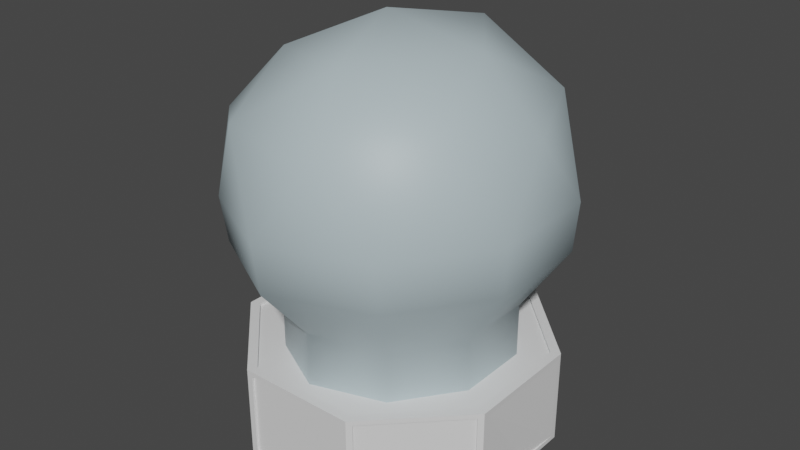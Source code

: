 # Source: RadomeSmall.blend  (saved by Blender 2.90.8; exported with 4.5.12 LTS)
import bpy
from mathutils import Matrix  # noqa: F401  (used for matrix-valued properties, if any)

bpy.ops.wm.read_factory_settings(use_empty=True)
scene = bpy.context.scene
scene.name = 'Scene'

# ---- collections
col_collection = bpy.data.collections.new('Collection'); scene.collection.children.link(col_collection)

# ---- materials (node trees are filled in below, after node groups)
mat_hull = bpy.data.materials.new('Hull')
mat_hull.alpha_threshold = 0.0
mat_hull.use_transparent_shadow = False
mat_hull.line_color = (0.0, 0.0, 0.0, 1.0)
mat_radome = bpy.data.materials.new('Radome')
mat_radome.use_transparent_shadow = False
mat_hull_001 = bpy.data.materials.new('Hull.001')
mat_hull_001.alpha_threshold = 0.0
mat_hull_001.use_transparent_shadow = False
mat_hull_001.line_color = (0.0, 0.0, 0.0, 1.0)
mat_radome_001 = bpy.data.materials.new('Radome.001')
mat_radome_001.use_transparent_shadow = False

# ---- node groups
ng_auto_smooth = bpy.data.node_groups.new('Auto Smooth', 'GeometryNodeTree')
_s = ng_auto_smooth.interface.new_socket(name='Geometry', in_out='OUTPUT', socket_type='NodeSocketGeometry')
_s = ng_auto_smooth.interface.new_socket(name='Geometry', in_out='INPUT', socket_type='NodeSocketGeometry')
_s = ng_auto_smooth.interface.new_socket(name='Angle', in_out='INPUT', socket_type='NodeSocketFloat')
_s.subtype = 'ANGLE'
_s.min_value = 0.0
_s.max_value = 3.142
ng_auto_smooth.is_modifier = True
_N = ng_auto_smooth.nodes; _L = ng_auto_smooth.links
n0 = _N.new('NodeGroupOutput'); n0.name = 'Group Output'; n0.location = (480, -100)
n1 = _N.new('NodeGroupInput'); n1.name = 'Group Input'; n1.location = (-420, -300)
n2 = _N.new('NodeGroupInput'); n2.name = 'Group Input.001'; n2.location = (-60, -100)
n3 = _N.new('GeometryNodeSetShadeSmooth'); n3.name = 'Set Shade Smooth'; n3.location = (120, -100)
n3.domain = 'EDGE'
n4 = _N.new('GeometryNodeSetShadeSmooth'); n4.name = 'Set Shade Smooth.001'; n4.location = (300, -100)
n5 = _N.new('GeometryNodeInputMeshEdgeAngle'); n5.name = 'Edge Angle'; n5.location = (-420, -220)
n6 = _N.new('GeometryNodeInputEdgeSmooth'); n6.name = 'Is Edge Smooth'; n6.location = (-60, -160)
n7 = _N.new('GeometryNodeInputShadeSmooth'); n7.name = 'Is Face Smooth'; n7.location = (-240, -340)
n8 = _N.new('FunctionNodeBooleanMath'); n8.name = 'Boolean Math'; n8.location = (-60, -220)
n9 = _N.new('FunctionNodeCompare'); n9.name = 'Compare'; n9.location = (-240, -180)
n9.operation = 'LESS_EQUAL'
_L.new(n5.outputs[0], n9.inputs[0])
_L.new(n4.outputs[0], n0.inputs[0])
_L.new(n1.outputs[1], n9.inputs[1])
_L.new(n9.outputs[0], n8.inputs[0])
_L.new(n7.outputs[0], n8.inputs[1])
_L.new(n2.outputs[0], n3.inputs[0])
_L.new(n6.outputs[0], n3.inputs[1])
_L.new(n3.outputs[0], n4.inputs[0])
_L.new(n8.outputs[0], n3.inputs[2])
n0.is_active_output = True

# ---- material node trees
mat_hull.use_nodes = True; mat_hull.node_tree.nodes.clear()
_N = mat_hull.node_tree.nodes; _L = mat_hull.node_tree.links
n0 = _N.new('ShaderNodeOutputMaterial'); n0.name = 'Material Output'; n0.location = (300, 300)
n1 = _N.new('ShaderNodeBsdfPrincipled'); n1.name = 'Principled BSDF'; n1.location = (10, 300)
n1.distribution = 'GGX'
n1.subsurface_method = 'BURLEY'
n1.inputs[2].default_value = 0.4
n1.inputs[3].default_value = 1.45
n1.inputs[27].default_value = (0.0, 0.0, 0.0, 1.0)
n1.inputs[28].default_value = 1.0
_L.new(n1.outputs[0], n0.inputs[0])
n0.is_active_output = True
mat_radome.use_nodes = True; mat_radome.node_tree.nodes.clear()
_N = mat_radome.node_tree.nodes; _L = mat_radome.node_tree.links
n0 = _N.new('ShaderNodeOutputMaterial'); n0.name = 'Material Output'; n0.location = (300, 300)
n1 = _N.new('ShaderNodeBsdfPrincipled'); n1.name = 'Principled BSDF'; n1.location = (10, 300)
n1.distribution = 'GGX'
n1.subsurface_method = 'BURLEY'
n1.inputs[0].default_value = (0.4482, 0.5485, 0.5815, 1.0)
n1.inputs[3].default_value = 1.45
n1.inputs[27].default_value = (0.0, 0.0, 0.0, 1.0)
n1.inputs[28].default_value = 1.0
_L.new(n1.outputs[0], n0.inputs[0])
n0.is_active_output = True
mat_hull_001.use_nodes = True; mat_hull_001.node_tree.nodes.clear()
_N = mat_hull_001.node_tree.nodes; _L = mat_hull_001.node_tree.links
n0 = _N.new('ShaderNodeOutputMaterial'); n0.name = 'Material Output'; n0.location = (300, 300)
n1 = _N.new('ShaderNodeBsdfPrincipled'); n1.name = 'Principled BSDF'; n1.location = (10, 300)
n1.distribution = 'GGX'
n1.subsurface_method = 'BURLEY'
n1.inputs[2].default_value = 0.4
n1.inputs[3].default_value = 1.45
n1.inputs[27].default_value = (0.0, 0.0, 0.0, 1.0)
n1.inputs[28].default_value = 1.0
_L.new(n1.outputs[0], n0.inputs[0])
n0.is_active_output = True
mat_radome_001.use_nodes = True; mat_radome_001.node_tree.nodes.clear()
_N = mat_radome_001.node_tree.nodes; _L = mat_radome_001.node_tree.links
n0 = _N.new('ShaderNodeOutputMaterial'); n0.name = 'Material Output'; n0.location = (300, 300)
n1 = _N.new('ShaderNodeBsdfPrincipled'); n1.name = 'Principled BSDF'; n1.location = (10, 300)
n1.distribution = 'GGX'
n1.subsurface_method = 'BURLEY'
n1.inputs[0].default_value = (0.4482, 0.5485, 0.5815, 1.0)
n1.inputs[3].default_value = 1.45
n1.inputs[27].default_value = (0.0, 0.0, 0.0, 1.0)
n1.inputs[28].default_value = 1.0
_L.new(n1.outputs[0], n0.inputs[0])
n0.is_active_output = True

# ---- world
world_world = bpy.data.worlds.new('World'); scene.world = world_world
world_world.use_nodes = True; world_world.node_tree.nodes.clear()
_N = world_world.node_tree.nodes; _L = world_world.node_tree.links
n0 = _N.new('ShaderNodeOutputWorld'); n0.name = 'World Output'; n0.location = (300, 300)
n1 = _N.new('ShaderNodeBackground'); n1.name = 'Background'; n1.location = (10, 300)
n1.inputs[0].default_value = (0.05088, 0.05088, 0.05088, 1.0)
_L.new(n1.outputs[0], n0.inputs[0])
n0.is_active_output = True
world_world.color = (0.05088, 0.05088, 0.05088)
world_world.use_sun_shadow = False
world_world.sun_shadow_jitter_overblur = 0.0

# ---- meshes
me_cube_078 = bpy.data.meshes.new('Cube.078')
me_cube_078.from_pydata([(-0.2469, -0.6396, -3.174e-05), (-0.6209, -0.2655, -3.174e-05), (-0.6209, -0.2655, 0.4274), (-0.2469, -0.6396, 0.4274), (-0.6209, 0.2687, -3.174e-05), (-0.2469, 0.6428, -3.174e-05), (-0.2469, 0.6428, 0.4274), (-0.6209, 0.2687, 0.4274), (0.6614, -0.2655, -3.174e-05), (0.2874, -0.6396, -3.174e-05), (0.2874, -0.6396, 0.4274), (0.6614, -0.2655, 0.4274), (0.2874, 0.6428, -3.174e-05), (0.6614, 0.2687, -3.174e-05), (0.6614, 0.2687, 0.4274), (0.2874, 0.6428, 0.4274), (-0.2299, -0.5988, 0.4274), (-0.5801, -0.2485, 0.4274), (-0.5801, 0.2517, 0.4274), (-0.2299, 0.6019, 0.4274), (0.2703, 0.6019, 0.4274), (0.6206, 0.2517, 0.4274), (0.6206, -0.2485, 0.4274), (0.2703, -0.5988, 0.4274), (-0.2299, -0.5988, 0.4147), (-0.5801, -0.2485, 0.4147), (-0.5801, 0.2517, 0.4147), (-0.2299, 0.6019, 0.4147), (0.2703, 0.6019, 0.4147), (0.6206, 0.2517, 0.4147), (0.6206, -0.2485, 0.4147), (0.2703, -0.5988, 0.4147), (0.6427, -0.2843, 0.4061), (0.3061, -0.6209, 0.4061), (0.3061, -0.6209, 0.02134), (0.6427, -0.2843, 0.02134), (0.6614, 0.242, 0.4061), (0.6614, 0.242, 0.02134), (0.6614, -0.2388, 0.02134), (0.6614, -0.2388, 0.4061), (0.3061, 0.6241, 0.4061), (0.6427, 0.2874, 0.4061), (0.6427, 0.2874, 0.02134), (0.3061, 0.6241, 0.02134), (-0.2202, 0.6428, 0.4061), (-0.2202, 0.6428, 0.02134), (0.2607, 0.6428, 0.02134), (0.2607, 0.6428, 0.4061), (-0.6022, 0.2874, 0.4061), (-0.2656, 0.6241, 0.4061), (-0.2656, 0.6241, 0.02134), (-0.6022, 0.2874, 0.02134), (-0.6209, -0.2388, 0.4061), (-0.6209, -0.2388, 0.02134), (-0.6209, 0.242, 0.02134), (-0.6209, 0.242, 0.4061), (-0.2202, -0.6396, 0.02134), (-0.2202, -0.6396, 0.4061), (0.2607, -0.6396, 0.4061), (0.2607, -0.6396, 0.02134), (-0.6022, -0.2843, 0.02134), (-0.2656, -0.6209, 0.02134), (-0.2656, -0.6209, 0.4061), (-0.6022, -0.2843, 0.4061), (-0.2202, -0.6296, 0.02134), (-0.2202, -0.6296, 0.4061), (0.2607, -0.6296, 0.4061), (0.2607, -0.6296, 0.02134), (0.6357, -0.2772, 0.4061), (0.299, -0.6139, 0.4061), (0.299, -0.6139, 0.02134), (0.6357, -0.2772, 0.02134), (0.6514, 0.242, 0.4061), (0.6514, 0.242, 0.02134), (0.6514, -0.2388, 0.02134), (0.6514, -0.2388, 0.4061), (0.299, 0.617, 0.4061), (0.6357, 0.2803, 0.4061), (0.6357, 0.2803, 0.02134), (0.299, 0.617, 0.02134), (-0.2202, 0.6328, 0.4061), (-0.2202, 0.6328, 0.02134), (0.2607, 0.6328, 0.02134), (0.2607, 0.6328, 0.4061), (-0.5952, 0.2803, 0.4061), (-0.2585, 0.617, 0.4061), (-0.2585, 0.617, 0.02134), (-0.5952, 0.2803, 0.02134), (-0.6109, -0.2388, 0.4061), (-0.6109, -0.2388, 0.02134), (-0.6109, 0.242, 0.02134), (-0.6109, 0.242, 0.4061), (-0.5952, -0.2772, 0.02134), (-0.2585, -0.6139, 0.02134), (-0.2585, -0.6139, 0.4061), (-0.5952, -0.2772, 0.4061)], [], [(9, 10, 58, 59), (11, 8, 38, 39), (3, 10, 23, 16), (2, 7, 55, 52), (12, 5, 45, 46), (3, 2, 63, 62), (5, 4, 51, 50), (12, 15, 40, 43), (8, 11, 32, 35), (4, 5, 12, 13, 8, 9, 0, 1), (22, 21, 29, 30), (14, 15, 20, 21), (6, 7, 18, 19), (2, 3, 16, 17), (11, 14, 21, 22), (7, 2, 17, 18), (15, 6, 19, 20), (10, 11, 22, 23), (29, 28, 27, 26, 25, 24, 31, 30), (18, 17, 25, 26), (21, 20, 28, 29), (17, 16, 24, 25), (20, 19, 27, 28), (16, 23, 31, 24), (23, 22, 30, 31), (19, 18, 26, 27), (35, 32, 68, 71), (10, 9, 34, 33), (9, 8, 35, 34), (11, 10, 33, 32), (38, 37, 73, 74), (14, 11, 39, 36), (13, 14, 36, 37), (8, 13, 37, 38), (40, 41, 77, 76), (14, 13, 42, 41), (13, 12, 43, 42), (15, 14, 41, 40), (44, 47, 83, 80), (15, 12, 46, 47), (5, 6, 44, 45), (6, 15, 47, 44), (50, 51, 87, 86), (7, 6, 49, 48), (4, 7, 48, 51), (6, 5, 50, 49), (52, 55, 91, 88), (7, 4, 54, 55), (4, 1, 53, 54), (1, 2, 52, 53), (59, 58, 66, 67), (3, 0, 56, 57), (10, 3, 57, 58), (0, 9, 59, 56), (62, 63, 95, 94), (1, 0, 61, 60), (2, 1, 60, 63), (0, 3, 62, 61), (67, 66, 65, 64), (56, 59, 67, 64), (57, 56, 64, 65), (58, 57, 65, 66), (69, 70, 71, 68), (33, 34, 70, 69), (34, 35, 71, 70), (32, 33, 69, 68), (73, 72, 75, 74), (37, 36, 72, 73), (36, 39, 75, 72), (39, 38, 74, 75), (77, 78, 79, 76), (43, 40, 76, 79), (41, 42, 78, 77), (42, 43, 79, 78), (81, 80, 83, 82), (47, 46, 82, 83), (46, 45, 81, 82), (45, 44, 80, 81), (85, 86, 87, 84), (48, 49, 85, 84), (51, 48, 84, 87), (49, 50, 86, 85), (89, 88, 91, 90), (55, 54, 90, 91), (54, 53, 89, 90), (53, 52, 88, 89), (93, 94, 95, 92), (60, 61, 93, 92), (63, 60, 92, 95), (61, 62, 94, 93)])
_uv = me_cube_078.uv_layers.new(name='UVMap')
_uv.uv.foreach_set('vector', [0.375, 0.8229, 0.625, 0.8229, 0.625, 0.8229, 0.375, 0.8229, 0.625, 0.6771, 0.375, 0.6771, 0.375, 0.6771, 0.625, 0.6771, 0.625, 0.9271, 0.625, 0.8229, 0.625, 0.8229, 0.625, 0.9271, 0.625, 0.07293, 0.625, 0.1771, 0.625, 0.1771, 0.625, 0.07293, 0.3021, 0.5, 0.1979, 0.5, 0.1979, 0.5, 0.3021, 0.5, 0.625, 0.9271, 0.625, 1.0, 0.625, 1.0, 0.625, 0.9271, 0.1979, 0.5, 0.125, 0.5729, 0.125, 0.5729, 0.1979, 0.5, 0.375, 0.4271, 0.625, 0.4271, 0.625, 0.4271, 0.375, 0.4271, 0.375, 0.6771, 0.625, 0.6771, 0.625, 0.6771, 0.375, 0.6771, 0.125, 0.5729, 0.1979, 0.5, 0.3021, 0.5, 0.375, 0.5729, 0.375, 0.6771, 0.3021, 0.75, 0.1979, 0.75, 0.125, 0.6771, 0.625, 0.6771, 0.625, 0.5729, 0.625, 0.5729, 0.625, 0.6771, 0.625, 0.5729, 0.625, 0.4271, 0.625, 0.4271, 0.625, 0.5729, 0.625, 0.3229, 0.625, 0.1771, 0.625, 0.1771, 0.625, 0.3229, 0.625, 1.0, 0.625, 0.9271, 0.625, 0.9271, 0.625, 1.0, 0.625, 0.6771, 0.625, 0.5729, 0.625, 0.5729, 0.625, 0.6771, 0.625, 0.1771, 0.625, 0.07293, 0.625, 0.07293, 0.625, 0.1771, 0.625, 0.4271, 0.625, 0.3229, 0.625, 0.3229, 0.625, 0.4271, 0.625, 0.8229, 0.625, 0.6771, 0.625, 0.6771, 0.625, 0.8229, 0.625, 0.5729, 0.6979, 0.5, 0.8021, 0.5, 0.875, 0.5729, 0.875, 0.6771, 0.8021, 0.75, 0.6979, 0.75, 0.625, 0.6771, 0.625, 0.1771, 0.625, 0.07293, 0.625, 0.07293, 0.625, 0.1771, 0.625, 0.5729, 0.625, 0.4271, 0.625, 0.4271, 0.625, 0.5729, 0.625, 1.0, 0.625, 0.9271, 0.625, 0.9271, 0.625, 1.0, 0.625, 0.4271, 0.625, 0.3229, 0.625, 0.3229, 0.625, 0.4271, 0.625, 0.9271, 0.625, 0.8229, 0.625, 0.8229, 0.625, 0.9271, 0.625, 0.8229, 0.625, 0.6771, 0.625, 0.6771, 0.625, 0.8229, 0.625, 0.3229, 0.625, 0.1771, 0.625, 0.1771, 0.625, 0.3229, 0.375, 0.6771, 0.625, 0.6771, 0.625, 0.6771, 0.375, 0.6771, 0.625, 0.8229, 0.375, 0.8229, 0.375, 0.8229, 0.625, 0.8229, 0.3021, 0.75, 0.375, 0.6771, 0.375, 0.6771, 0.3021, 0.75, 0.625, 0.6771, 0.625, 0.8229, 0.625, 0.8229, 0.625, 0.6771, 0.375, 0.6771, 0.375, 0.5729, 0.375, 0.5729, 0.375, 0.6771, 0.625, 0.5729, 0.625, 0.6771, 0.625, 0.6771, 0.625, 0.5729, 0.375, 0.5729, 0.625, 0.5729, 0.625, 0.5729, 0.375, 0.5729, 0.375, 0.6771, 0.375, 0.5729, 0.375, 0.5729, 0.375, 0.6771, 0.625, 0.4271, 0.625, 0.5729, 0.625, 0.5729, 0.625, 0.4271, 0.625, 0.5729, 0.375, 0.5729, 0.375, 0.5729, 0.625, 0.5729, 0.375, 0.5729, 0.3021, 0.5, 0.3021, 0.5, 0.375, 0.5729, 0.625, 0.4271, 0.625, 0.5729, 0.625, 0.5729, 0.625, 0.4271, 0.625, 0.3229, 0.625, 0.4271, 0.625, 0.4271, 0.625, 0.3229, 0.625, 0.4271, 0.375, 0.4271, 0.375, 0.4271, 0.625, 0.4271, 0.375, 0.3229, 0.625, 0.3229, 0.625, 0.3229, 0.375, 0.3229, 0.625, 0.3229, 0.625, 0.4271, 0.625, 0.4271, 0.625, 0.3229, 0.1979, 0.5, 0.125, 0.5729, 0.125, 0.5729, 0.1979, 0.5, 0.625, 0.1771, 0.625, 0.3229, 0.625, 0.3229, 0.625, 0.1771, 0.375, 0.1771, 0.625, 0.1771, 0.625, 0.1771, 0.375, 0.1771, 0.625, 0.3229, 0.375, 0.3229, 0.375, 0.3229, 0.625, 0.3229, 0.625, 0.07293, 0.625, 0.1771, 0.625, 0.1771, 0.625, 0.07293, 0.625, 0.1771, 0.375, 0.1771, 0.375, 0.1771, 0.625, 0.1771, 0.125, 0.5729, 0.125, 0.6771, 0.125, 0.6771, 0.125, 0.5729, 0.375, 1.0, 0.625, 1.0, 0.625, 1.0, 0.375, 1.0, 0.375, 0.8229, 0.625, 0.8229, 0.625, 0.8229, 0.375, 0.8229, 0.625, 0.9271, 0.375, 0.9271, 0.375, 0.9271, 0.625, 0.9271, 0.625, 0.8229, 0.625, 0.9271, 0.625, 0.9271, 0.625, 0.8229, 0.1979, 0.75, 0.3021, 0.75, 0.3021, 0.75, 0.1979, 0.75, 0.625, 0.9271, 0.625, 1.0, 0.625, 1.0, 0.625, 0.9271, 0.125, 0.6771, 0.1979, 0.75, 0.1979, 0.75, 0.125, 0.6771, 0.625, 1.0, 0.375, 1.0, 0.375, 1.0, 0.625, 1.0, 0.375, 0.9271, 0.625, 0.9271, 0.625, 0.9271, 0.375, 0.9271, 0.375, 0.8229, 0.625, 0.8229, 0.625, 0.9271, 0.375, 0.9271, 0.1979, 0.75, 0.3021, 0.75, 0.3021, 0.75, 0.1979, 0.75, 0.625, 0.9271, 0.375, 0.9271, 0.375, 0.9271, 0.625, 0.9271, 0.625, 0.8229, 0.625, 0.9271, 0.625, 0.9271, 0.625, 0.8229, 0.625, 0.8229, 0.375, 0.8229, 0.375, 0.6771, 0.625, 0.6771, 0.625, 0.8229, 0.375, 0.8229, 0.375, 0.8229, 0.625, 0.8229, 0.3021, 0.75, 0.375, 0.6771, 0.375, 0.6771, 0.3021, 0.75, 0.625, 0.6771, 0.625, 0.8229, 0.625, 0.8229, 0.625, 0.6771, 0.375, 0.5729, 0.625, 0.5729, 0.625, 0.6771, 0.375, 0.6771, 0.375, 0.5729, 0.625, 0.5729, 0.625, 0.5729, 0.375, 0.5729, 0.625, 0.5729, 0.625, 0.6771, 0.625, 0.6771, 0.625, 0.5729, 0.625, 0.6771, 0.375, 0.6771, 0.375, 0.6771, 0.625, 0.6771, 0.625, 0.5729, 0.375, 0.5729, 0.375, 0.4271, 0.625, 0.4271, 0.375, 0.4271, 0.625, 0.4271, 0.625, 0.4271, 0.375, 0.4271, 0.625, 0.5729, 0.375, 0.5729, 0.375, 0.5729, 0.625, 0.5729, 0.375, 0.5729, 0.3021, 0.5, 0.3021, 0.5, 0.375, 0.5729, 0.375, 0.3229, 0.625, 0.3229, 0.625, 0.4271, 0.375, 0.4271, 0.625, 0.4271, 0.375, 0.4271, 0.375, 0.4271, 0.625, 0.4271, 0.3021, 0.5, 0.1979, 0.5, 0.1979, 0.5, 0.3021, 0.5, 0.375, 0.3229, 0.625, 0.3229, 0.625, 0.3229, 0.375, 0.3229, 0.625, 0.3229, 0.375, 0.3229, 0.375, 0.1771, 0.625, 0.1771, 0.625, 0.1771, 0.625, 0.3229, 0.625, 0.3229, 0.625, 0.1771, 0.375, 0.1771, 0.625, 0.1771, 0.625, 0.1771, 0.375, 0.1771, 0.625, 0.3229, 0.375, 0.3229, 0.375, 0.3229, 0.625, 0.3229, 0.375, 0.07293, 0.625, 0.07293, 0.625, 0.1771, 0.375, 0.1771, 0.625, 0.1771, 0.375, 0.1771, 0.375, 0.1771, 0.625, 0.1771, 0.125, 0.5729, 0.125, 0.6771, 0.125, 0.6771, 0.125, 0.5729, 0.375, 1.0, 0.625, 1.0, 0.625, 1.0, 0.375, 1.0, 0.375, 0.9271, 0.625, 0.9271, 0.625, 1.0, 0.375, 1.0, 0.125, 0.6771, 0.1979, 0.75, 0.1979, 0.75, 0.125, 0.6771, 0.625, 1.0, 0.375, 1.0, 0.375, 1.0, 0.625, 1.0, 0.375, 0.9271, 0.625, 0.9271, 0.625, 0.9271, 0.375, 0.9271])
me_cube_078.materials.append(mat_hull)
me_cube_078.use_remesh_fix_poles = True
me_cube_078.use_remesh_preserve_attributes = False
me_cube_078.use_mirror_vertex_groups = False
me_cube_078.update()
me_icosphere_006 = bpy.data.meshes.new('Icosphere.006')
me_icosphere_006.from_pydata([(0.2927, -0.8602, 1.84), (-0.623, -0.487, 1.823), (-0.623, 0.4872, 1.823), (0.2927, 0.8604, 1.84), (0.9177, 0.000114, 1.84), (0.01391, 0.000114, 2.314), (0.9511, -0.3044, 1.436), (0.9511, 0.3046, 1.436), (0.01391, -0.9853, 1.436), (0.5931, -0.7971, 1.436), (-0.8112, -0.2788, 1.453), (-0.4833, -0.7302, 1.453), (-0.4833, 0.7305, 1.453), (-0.8112, 0.2791, 1.453), (0.5931, 0.7973, 1.436), (0.01391, 0.9855, 1.436), (0.7091, -0.5055, 1.909), (-0.2527, -0.8181, 1.909), (-0.7407, 0.000114, 1.886), (-0.2527, 0.8183, 1.909), (0.7091, 0.5058, 1.909), (0.1902, -0.5526, 2.188), (0.5917, 0.000114, 2.188), (-0.3827, -0.3128, 2.136), (-0.3827, 0.3131, 2.136), (0.1902, 0.5528, 2.188), (0.9226, -0.2947, 1.162), (0.9226, 0.295, 1.162), (0.01514, -0.954, 1.162), (0.576, -0.7718, 1.162), (-0.7838, -0.27, 1.2), (-0.4663, -0.7071, 1.2), (-0.4663, 0.7073, 1.2), (-0.7838, 0.2702, 1.2), (0.576, 0.772, 1.162), (0.01514, 0.9543, 1.162), (0.0261, 0.6851, 0.8293), (0.4284, 0.5543, 0.8171), (-0.5478, 0.194, 0.8466), (-0.3201, 0.5078, 0.8397), (-0.3201, -0.5076, 0.8397), (-0.5478, -0.1938, 0.8466), (0.4284, -0.5541, 0.8171), (0.0261, -0.6849, 0.8293), (0.677, 0.2118, 0.8096), (0.677, -0.2116, 0.8096), (0.01673, 0.6851, 0.5195), (0.419, 0.5543, 0.5074), (-0.5572, 0.194, 0.5369), (-0.3294, 0.5078, 0.53), (-0.3294, -0.5076, 0.53), (-0.5572, -0.1938, 0.5369), (0.419, -0.5541, 0.5074), (0.01673, -0.6849, 0.5195), (0.6676, 0.2118, 0.4998), (0.6676, -0.2116, 0.4998)], [], [(0, 16, 21), (1, 17, 23), (2, 18, 24), (3, 19, 25), (4, 20, 22), (22, 25, 5), (22, 20, 25), (20, 3, 25), (25, 24, 5), (25, 19, 24), (19, 2, 24), (24, 23, 5), (24, 18, 23), (18, 1, 23), (23, 21, 5), (23, 17, 21), (17, 0, 21), (21, 22, 5), (21, 16, 22), (16, 4, 22), (7, 20, 4), (7, 14, 20), (14, 3, 20), (15, 19, 3), (15, 12, 19), (12, 2, 19), (13, 18, 2), (13, 10, 18), (10, 1, 18), (11, 17, 1), (11, 8, 17), (8, 0, 17), (9, 16, 0), (9, 6, 16), (6, 4, 16), (14, 15, 3), (12, 13, 2), (10, 11, 1), (8, 9, 0), (6, 7, 4), (13, 12, 32, 33), (6, 9, 29, 26), (8, 11, 31, 28), (11, 10, 30, 31), (10, 13, 33, 30), (12, 15, 35, 32), (14, 7, 27, 34), (9, 8, 28, 29), (15, 14, 34, 35), (7, 6, 26, 27), (28, 31, 40, 43), (26, 29, 42, 45), (27, 26, 45, 44), (31, 30, 41, 40), (35, 34, 37, 36), (33, 32, 39, 38), (32, 35, 36, 39), (29, 28, 43, 42), (34, 27, 44, 37), (30, 33, 38, 41), (40, 41, 51, 50), (43, 40, 50, 53), (44, 45, 55, 54), (41, 38, 48, 51), (36, 37, 47, 46), (37, 44, 54, 47), (45, 42, 52, 55), (42, 43, 53, 52), (39, 36, 46, 49), (38, 39, 49, 48)])
me_icosphere_006.polygons.foreach_set('use_smooth', [True] * 70)
_k = {(40, 41): 1.0, (38, 41): 1.0, (42, 45): 1.0, (38, 39): 1.0, (44, 45): 1.0, (37, 44): 1.0, (36, 39): 1.0, (40, 43): 1.0, (36, 37): 1.0, (42, 43): 1.0, (50, 51): 1.0, (48, 51): 1.0, (52, 55): 1.0, (48, 49): 1.0, (54, 55): 1.0, (47, 54): 1.0, (46, 49): 1.0, (50, 53): 1.0, (46, 47): 1.0, (52, 53): 1.0}
me_icosphere_006.attributes.new('crease_edge', 'FLOAT', 'EDGE').data.foreach_set('value', [_k.get((min(e.vertices), max(e.vertices)), 0.0) for e in me_icosphere_006.edges])
_uv = me_icosphere_006.uv_layers.new(name='UVMap')
_uv.uv.foreach_set('vector', [0.8182, 0.3149, 0.7273, 0.3149, 0.7727, 0.3937, 1.0, 0.3149, 0.9091, 0.3149, 0.9545, 0.3937, 0.2727, 0.3149, 0.1818, 0.3149, 0.2273, 0.3937, 0.4545, 0.3149, 0.3636, 0.3149, 0.4091, 0.3937, 0.6364, 0.3149, 0.5455, 0.3149, 0.5909, 0.3937, 0.5909, 0.3937, 0.5, 0.3937, 0.5455, 0.4724, 0.5909, 0.3937, 0.5455, 0.3149, 0.5, 0.3937, 0.5455, 0.3149, 0.4545, 0.3149, 0.5, 0.3937, 0.4091, 0.3937, 0.3182, 0.3937, 0.3636, 0.4724, 0.4091, 0.3937, 0.3636, 0.3149, 0.3182, 0.3937, 0.3636, 0.3149, 0.2727, 0.3149, 0.3182, 0.3937, 0.2273, 0.3937, 0.1364, 0.3937, 0.1818, 0.4724, 0.2273, 0.3937, 0.1818, 0.3149, 0.1364, 0.3937, 0.1818, 0.3149, 0.09091, 0.3149, 0.1364, 0.3937, 0.9545, 0.3937, 0.8636, 0.3937, 0.9091, 0.4724, 0.9545, 0.3937, 0.9091, 0.3149, 0.8636, 0.3937, 0.9091, 0.3149, 0.8182, 0.3149, 0.8636, 0.3937, 0.7727, 0.3937, 0.6818, 0.3937, 0.7273, 0.4724, 0.7727, 0.3937, 0.7273, 0.3149, 0.6818, 0.3937, 0.7273, 0.3149, 0.6364, 0.3149, 0.6818, 0.3937, 0.5909, 0.2362, 0.5455, 0.3149, 0.6364, 0.3149, 0.5909, 0.2362, 0.5, 0.2362, 0.5455, 0.3149, 0.5, 0.2362, 0.4545, 0.3149, 0.5455, 0.3149, 0.4091, 0.2362, 0.3636, 0.3149, 0.4545, 0.3149, 0.4091, 0.2362, 0.3182, 0.2362, 0.3636, 0.3149, 0.3182, 0.2362, 0.2727, 0.3149, 0.3636, 0.3149, 0.2273, 0.2362, 0.1818, 0.3149, 0.2727, 0.3149, 0.2273, 0.2362, 0.1364, 0.2362, 0.1818, 0.3149, 0.1364, 0.2362, 0.09091, 0.3149, 0.1818, 0.3149, 0.9545, 0.2362, 0.9091, 0.3149, 1.0, 0.3149, 0.9545, 0.2362, 0.8636, 0.2362, 0.9091, 0.3149, 0.8636, 0.2362, 0.8182, 0.3149, 0.9091, 0.3149, 0.7727, 0.2362, 0.7273, 0.3149, 0.8182, 0.3149, 0.7727, 0.2362, 0.6818, 0.2362, 0.7273, 0.3149, 0.6818, 0.2362, 0.6364, 0.3149, 0.7273, 0.3149, 0.5, 0.2362, 0.4091, 0.2362, 0.4545, 0.3149, 0.3182, 0.2362, 0.2273, 0.2362, 0.2727, 0.3149, 0.1364, 0.2362, 0.04545, 0.2362, 0.09091, 0.3149, 0.8636, 0.2362, 0.7727, 0.2362, 0.8182, 0.3149, 0.6818, 0.2362, 0.5909, 0.2362, 0.6364, 0.3149, 0.2273, 0.2362, 0.3182, 0.2362, 0.3182, 0.2362, 0.2273, 0.2362, 0.6818, 0.2362, 0.7727, 0.2362, 0.7727, 0.2362, 0.6818, 0.2362, 0.8636, 0.2362, 0.9545, 0.2362, 0.9545, 0.2362, 0.8636, 0.2362, 0.04545, 0.2362, 0.1364, 0.2362, 0.1364, 0.2362, 0.04545, 0.2362, 0.1364, 0.2362, 0.2273, 0.2362, 0.2273, 0.2362, 0.1364, 0.2362, 0.3182, 0.2362, 0.4091, 0.2362, 0.4091, 0.2362, 0.3182, 0.2362, 0.5, 0.2362, 0.5909, 0.2362, 0.5909, 0.2362, 0.5, 0.2362, 0.7727, 0.2362, 0.8636, 0.2362, 0.8636, 0.2362, 0.7727, 0.2362, 0.4091, 0.2362, 0.5, 0.2362, 0.5, 0.2362, 0.4091, 0.2362, 0.5909, 0.2362, 0.6818, 0.2362, 0.6818, 0.2362, 0.5909, 0.2362, 0.8636, 0.2362, 0.9545, 0.2362, 0.9545, 0.2362, 0.8636, 0.2362, 0.6818, 0.2362, 0.7727, 0.2362, 0.7727, 0.2362, 0.6818, 0.2362, 0.5909, 0.2362, 0.6818, 0.2362, 0.6818, 0.2362, 0.5909, 0.2362, 0.04545, 0.2362, 0.1364, 0.2362, 0.1364, 0.2362, 0.04545, 0.2362, 0.4091, 0.2362, 0.5, 0.2362, 0.5, 0.2362, 0.4091, 0.2362, 0.2273, 0.2362, 0.3182, 0.2362, 0.3182, 0.2362, 0.2273, 0.2362, 0.3182, 0.2362, 0.4091, 0.2362, 0.4091, 0.2362, 0.3182, 0.2362, 0.7727, 0.2362, 0.8636, 0.2362, 0.8636, 0.2362, 0.7727, 0.2362, 0.5, 0.2362, 0.5909, 0.2362, 0.5909, 0.2362, 0.5, 0.2362, 0.1364, 0.2362, 0.2273, 0.2362, 0.2273, 0.2362, 0.1364, 0.2362, 0.04545, 0.2362, 0.1364, 0.2362, 0.1364, 0.2362, 0.04545, 0.2362, 0.8636, 0.2362, 0.9545, 0.2362, 0.9545, 0.2362, 0.8636, 0.2362, 0.5909, 0.2362, 0.6818, 0.2362, 0.6818, 0.2362, 0.5909, 0.2362, 0.1364, 0.2362, 0.2273, 0.2362, 0.2273, 0.2362, 0.1364, 0.2362, 0.4091, 0.2362, 0.5, 0.2362, 0.5, 0.2362, 0.4091, 0.2362, 0.5, 0.2362, 0.5909, 0.2362, 0.5909, 0.2362, 0.5, 0.2362, 0.6818, 0.2362, 0.7727, 0.2362, 0.7727, 0.2362, 0.6818, 0.2362, 0.7727, 0.2362, 0.8636, 0.2362, 0.8636, 0.2362, 0.7727, 0.2362, 0.3182, 0.2362, 0.4091, 0.2362, 0.4091, 0.2362, 0.3182, 0.2362, 0.2273, 0.2362, 0.3182, 0.2362, 0.3182, 0.2362, 0.2273, 0.2362])
me_icosphere_006.materials.append(mat_radome)
me_icosphere_006.use_remesh_preserve_volume = False
me_icosphere_006.use_remesh_preserve_attributes = False
me_icosphere_006.use_mirror_vertex_groups = False
me_icosphere_006.update()
me_cube_001 = bpy.data.meshes.new('Cube.001')
me_cube_001.from_pydata([(0.2874, -0.6396, -3.174e-05), (0.6614, 0.242, 0.4061), (0.6614, 0.242, 0.02134), (0.2607, 0.6428, 0.4061), (-0.2656, 0.6241, 0.02134), (-0.6209, 0.242, 0.02134), (-0.6022, -0.2843, 0.02134), (-0.2656, -0.6209, 0.02134), (0.2607, -0.6296, 0.4061), (0.6357, -0.2772, 0.02134), (0.6514, -0.2388, 0.4061), (-0.2202, 0.6328, 0.4061), (0.2607, 0.6328, 0.02134), (-0.6109, 0.242, 0.4061), (-0.2585, -0.6139, 0.4061), (-0.5952, -0.2772, 0.4061)], [], [(5, 4, 12, 2, 9, 0, 7, 6), (1, 3, 11, 13, 15, 14, 8, 10), (0, 8, 14, 7), (8, 0, 9, 10), (2, 1, 10, 9), (1, 2, 12, 3), (4, 11, 3, 12), (11, 4, 5, 13), (6, 15, 13, 5), (7, 14, 15, 6)])
_uv = me_cube_001.uv_layers.new(name='UVMap')
_uv.uv.foreach_set('vector', [0.125, 0.5729, 0.1979, 0.5, 0.3021, 0.5, 0.375, 0.5729, 0.375, 0.6771, 0.3021, 0.75, 0.1979, 0.75, 0.125, 0.6771, 0.625, 0.5729, 0.6979, 0.5, 0.8021, 0.5, 0.875, 0.5729, 0.875, 0.6771, 0.8021, 0.75, 0.6979, 0.75, 0.625, 0.6771, 0.375, 0.8229, 0.625, 0.8229, 0.625, 0.9271, 0.375, 0.9271, 0.625, 0.8229, 0.375, 0.8229, 0.375, 0.6771, 0.625, 0.6771, 0.375, 0.5729, 0.625, 0.5729, 0.625, 0.6771, 0.375, 0.6771, 0.625, 0.5729, 0.375, 0.5729, 0.375, 0.4271, 0.625, 0.4271, 0.375, 0.3229, 0.625, 0.3229, 0.625, 0.4271, 0.375, 0.4271, 0.625, 0.3229, 0.375, 0.3229, 0.375, 0.1771, 0.625, 0.1771, 0.375, 0.07293, 0.625, 0.07293, 0.625, 0.1771, 0.375, 0.1771, 0.375, 0.9271, 0.625, 0.9271, 0.625, 1.0, 0.375, 1.0])
me_cube_001.materials.append(mat_hull_001)
me_cube_001.use_remesh_fix_poles = True
me_cube_001.use_remesh_preserve_attributes = False
me_cube_001.use_mirror_vertex_groups = False
me_cube_001.update()
me_icosphere_001 = bpy.data.meshes.new('Icosphere.001')
me_icosphere_001.from_pydata([(0.2927, -0.8602, 1.84), (-0.623, -0.487, 1.823), (-0.623, 0.4872, 1.823), (0.2927, 0.8604, 1.84), (0.9177, 0.000114, 1.84), (0.01391, 0.000114, 2.314), (0.9511, -0.3044, 1.436), (0.9511, 0.3046, 1.436), (0.01391, -0.9853, 1.436), (0.5931, -0.7971, 1.436), (-0.8112, -0.2788, 1.453), (-0.4833, -0.7302, 1.453), (-0.4833, 0.7305, 1.453), (-0.8112, 0.2791, 1.453), (0.5931, 0.7973, 1.436), (0.01391, 0.9855, 1.436), (0.7091, -0.5055, 1.909), (-0.2527, -0.8181, 1.909), (-0.7407, 0.000114, 1.886), (-0.2527, 0.8183, 1.909), (0.7091, 0.5058, 1.909), (0.1902, -0.5526, 2.188), (0.5917, 0.000114, 2.188), (-0.3827, -0.3128, 2.136), (-0.3827, 0.3131, 2.136), (0.1902, 0.5528, 2.188), (0.9226, -0.2947, 1.162), (0.9226, 0.295, 1.162), (0.01514, -0.954, 1.162), (0.576, -0.7718, 1.162), (-0.7838, -0.27, 1.2), (-0.4663, -0.7071, 1.2), (-0.4663, 0.7073, 1.2), (-0.7838, 0.2702, 1.2), (0.576, 0.772, 1.162), (0.01514, 0.9543, 1.162), (0.0261, 0.6851, 0.8293), (0.4284, 0.5543, 0.8171), (-0.5478, 0.194, 0.8466), (-0.3201, 0.5078, 0.8397), (-0.3201, -0.5076, 0.8397), (-0.5478, -0.1938, 0.8466), (0.4284, -0.5541, 0.8171), (0.0261, -0.6849, 0.8293), (0.677, 0.2118, 0.8096), (0.677, -0.2116, 0.8096), (0.01673, 0.6851, 0.5195), (0.419, 0.5543, 0.5074), (-0.5572, 0.194, 0.5369), (-0.3294, 0.5078, 0.53), (-0.3294, -0.5076, 0.53), (-0.5572, -0.1938, 0.5369), (0.419, -0.5541, 0.5074), (0.01673, -0.6849, 0.5195), (0.6676, 0.2118, 0.4998), (0.6676, -0.2116, 0.4998)], [], [(0, 16, 21), (1, 17, 23), (2, 18, 24), (3, 19, 25), (4, 20, 22), (22, 25, 5), (22, 20, 25), (20, 3, 25), (25, 24, 5), (25, 19, 24), (19, 2, 24), (24, 23, 5), (24, 18, 23), (18, 1, 23), (23, 21, 5), (23, 17, 21), (17, 0, 21), (21, 22, 5), (21, 16, 22), (16, 4, 22), (7, 20, 4), (7, 14, 20), (14, 3, 20), (15, 19, 3), (15, 12, 19), (12, 2, 19), (13, 18, 2), (13, 10, 18), (10, 1, 18), (11, 17, 1), (11, 8, 17), (8, 0, 17), (9, 16, 0), (9, 6, 16), (6, 4, 16), (14, 15, 3), (12, 13, 2), (10, 11, 1), (8, 9, 0), (6, 7, 4), (13, 12, 32, 33), (6, 9, 29, 26), (8, 11, 31, 28), (11, 10, 30, 31), (10, 13, 33, 30), (12, 15, 35, 32), (14, 7, 27, 34), (9, 8, 28, 29), (15, 14, 34, 35), (7, 6, 26, 27), (28, 31, 40, 43), (26, 29, 42, 45), (27, 26, 45, 44), (31, 30, 41, 40), (35, 34, 37, 36), (33, 32, 39, 38), (32, 35, 36, 39), (29, 28, 43, 42), (34, 27, 44, 37), (30, 33, 38, 41), (40, 41, 51, 50), (43, 40, 50, 53), (44, 45, 55, 54), (41, 38, 48, 51), (36, 37, 47, 46), (37, 44, 54, 47), (45, 42, 52, 55), (42, 43, 53, 52), (39, 36, 46, 49), (38, 39, 49, 48)])
me_icosphere_001.polygons.foreach_set('use_smooth', [True] * 70)
_k = {(40, 41): 1.0, (38, 41): 1.0, (42, 45): 1.0, (38, 39): 1.0, (44, 45): 1.0, (37, 44): 1.0, (36, 39): 1.0, (40, 43): 1.0, (36, 37): 1.0, (42, 43): 1.0, (50, 51): 1.0, (48, 51): 1.0, (52, 55): 1.0, (48, 49): 1.0, (54, 55): 1.0, (47, 54): 1.0, (46, 49): 1.0, (50, 53): 1.0, (46, 47): 1.0, (52, 53): 1.0}
me_icosphere_001.attributes.new('crease_edge', 'FLOAT', 'EDGE').data.foreach_set('value', [_k.get((min(e.vertices), max(e.vertices)), 0.0) for e in me_icosphere_001.edges])
_uv = me_icosphere_001.uv_layers.new(name='UVMap')
_uv.uv.foreach_set('vector', [0.8182, 0.3149, 0.7273, 0.3149, 0.7727, 0.3937, 1.0, 0.3149, 0.9091, 0.3149, 0.9545, 0.3937, 0.2727, 0.3149, 0.1818, 0.3149, 0.2273, 0.3937, 0.4545, 0.3149, 0.3636, 0.3149, 0.4091, 0.3937, 0.6364, 0.3149, 0.5455, 0.3149, 0.5909, 0.3937, 0.5909, 0.3937, 0.5, 0.3937, 0.5455, 0.4724, 0.5909, 0.3937, 0.5455, 0.3149, 0.5, 0.3937, 0.5455, 0.3149, 0.4545, 0.3149, 0.5, 0.3937, 0.4091, 0.3937, 0.3182, 0.3937, 0.3636, 0.4724, 0.4091, 0.3937, 0.3636, 0.3149, 0.3182, 0.3937, 0.3636, 0.3149, 0.2727, 0.3149, 0.3182, 0.3937, 0.2273, 0.3937, 0.1364, 0.3937, 0.1818, 0.4724, 0.2273, 0.3937, 0.1818, 0.3149, 0.1364, 0.3937, 0.1818, 0.3149, 0.09091, 0.3149, 0.1364, 0.3937, 0.9545, 0.3937, 0.8636, 0.3937, 0.9091, 0.4724, 0.9545, 0.3937, 0.9091, 0.3149, 0.8636, 0.3937, 0.9091, 0.3149, 0.8182, 0.3149, 0.8636, 0.3937, 0.7727, 0.3937, 0.6818, 0.3937, 0.7273, 0.4724, 0.7727, 0.3937, 0.7273, 0.3149, 0.6818, 0.3937, 0.7273, 0.3149, 0.6364, 0.3149, 0.6818, 0.3937, 0.5909, 0.2362, 0.5455, 0.3149, 0.6364, 0.3149, 0.5909, 0.2362, 0.5, 0.2362, 0.5455, 0.3149, 0.5, 0.2362, 0.4545, 0.3149, 0.5455, 0.3149, 0.4091, 0.2362, 0.3636, 0.3149, 0.4545, 0.3149, 0.4091, 0.2362, 0.3182, 0.2362, 0.3636, 0.3149, 0.3182, 0.2362, 0.2727, 0.3149, 0.3636, 0.3149, 0.2273, 0.2362, 0.1818, 0.3149, 0.2727, 0.3149, 0.2273, 0.2362, 0.1364, 0.2362, 0.1818, 0.3149, 0.1364, 0.2362, 0.09091, 0.3149, 0.1818, 0.3149, 0.9545, 0.2362, 0.9091, 0.3149, 1.0, 0.3149, 0.9545, 0.2362, 0.8636, 0.2362, 0.9091, 0.3149, 0.8636, 0.2362, 0.8182, 0.3149, 0.9091, 0.3149, 0.7727, 0.2362, 0.7273, 0.3149, 0.8182, 0.3149, 0.7727, 0.2362, 0.6818, 0.2362, 0.7273, 0.3149, 0.6818, 0.2362, 0.6364, 0.3149, 0.7273, 0.3149, 0.5, 0.2362, 0.4091, 0.2362, 0.4545, 0.3149, 0.3182, 0.2362, 0.2273, 0.2362, 0.2727, 0.3149, 0.1364, 0.2362, 0.04545, 0.2362, 0.09091, 0.3149, 0.8636, 0.2362, 0.7727, 0.2362, 0.8182, 0.3149, 0.6818, 0.2362, 0.5909, 0.2362, 0.6364, 0.3149, 0.2273, 0.2362, 0.3182, 0.2362, 0.3182, 0.2362, 0.2273, 0.2362, 0.6818, 0.2362, 0.7727, 0.2362, 0.7727, 0.2362, 0.6818, 0.2362, 0.8636, 0.2362, 0.9545, 0.2362, 0.9545, 0.2362, 0.8636, 0.2362, 0.04545, 0.2362, 0.1364, 0.2362, 0.1364, 0.2362, 0.04545, 0.2362, 0.1364, 0.2362, 0.2273, 0.2362, 0.2273, 0.2362, 0.1364, 0.2362, 0.3182, 0.2362, 0.4091, 0.2362, 0.4091, 0.2362, 0.3182, 0.2362, 0.5, 0.2362, 0.5909, 0.2362, 0.5909, 0.2362, 0.5, 0.2362, 0.7727, 0.2362, 0.8636, 0.2362, 0.8636, 0.2362, 0.7727, 0.2362, 0.4091, 0.2362, 0.5, 0.2362, 0.5, 0.2362, 0.4091, 0.2362, 0.5909, 0.2362, 0.6818, 0.2362, 0.6818, 0.2362, 0.5909, 0.2362, 0.8636, 0.2362, 0.9545, 0.2362, 0.9545, 0.2362, 0.8636, 0.2362, 0.6818, 0.2362, 0.7727, 0.2362, 0.7727, 0.2362, 0.6818, 0.2362, 0.5909, 0.2362, 0.6818, 0.2362, 0.6818, 0.2362, 0.5909, 0.2362, 0.04545, 0.2362, 0.1364, 0.2362, 0.1364, 0.2362, 0.04545, 0.2362, 0.4091, 0.2362, 0.5, 0.2362, 0.5, 0.2362, 0.4091, 0.2362, 0.2273, 0.2362, 0.3182, 0.2362, 0.3182, 0.2362, 0.2273, 0.2362, 0.3182, 0.2362, 0.4091, 0.2362, 0.4091, 0.2362, 0.3182, 0.2362, 0.7727, 0.2362, 0.8636, 0.2362, 0.8636, 0.2362, 0.7727, 0.2362, 0.5, 0.2362, 0.5909, 0.2362, 0.5909, 0.2362, 0.5, 0.2362, 0.1364, 0.2362, 0.2273, 0.2362, 0.2273, 0.2362, 0.1364, 0.2362, 0.04545, 0.2362, 0.1364, 0.2362, 0.1364, 0.2362, 0.04545, 0.2362, 0.8636, 0.2362, 0.9545, 0.2362, 0.9545, 0.2362, 0.8636, 0.2362, 0.5909, 0.2362, 0.6818, 0.2362, 0.6818, 0.2362, 0.5909, 0.2362, 0.1364, 0.2362, 0.2273, 0.2362, 0.2273, 0.2362, 0.1364, 0.2362, 0.4091, 0.2362, 0.5, 0.2362, 0.5, 0.2362, 0.4091, 0.2362, 0.5, 0.2362, 0.5909, 0.2362, 0.5909, 0.2362, 0.5, 0.2362, 0.6818, 0.2362, 0.7727, 0.2362, 0.7727, 0.2362, 0.6818, 0.2362, 0.7727, 0.2362, 0.8636, 0.2362, 0.8636, 0.2362, 0.7727, 0.2362, 0.3182, 0.2362, 0.4091, 0.2362, 0.4091, 0.2362, 0.3182, 0.2362, 0.2273, 0.2362, 0.3182, 0.2362, 0.3182, 0.2362, 0.2273, 0.2362])
me_icosphere_001.materials.append(mat_radome_001)
me_icosphere_001.use_remesh_preserve_volume = False
me_icosphere_001.use_remesh_preserve_attributes = False
me_icosphere_001.use_mirror_vertex_groups = False
me_icosphere_001.update()

# ---- objects
ob_base_lod0 = bpy.data.objects.new('Base_LOD0', me_cube_078)
ob_dome_lod1 = bpy.data.objects.new('Dome_LOD1', me_icosphere_006)
ob_base_lod1 = bpy.data.objects.new('Base_LOD1', me_cube_001)
ob_dome_lod0 = bpy.data.objects.new('Dome_LOD0', me_icosphere_001)

# ---- transforms, parenting, visibility, modifiers, constraints
ob_base_lod0.location = (0.0, 0.0, 0.0)
ob_base_lod0.rotation_euler = (0.0, 0.0, 6.283)
ob_base_lod0.scale = (0.7808, 0.7808, 0.7808)
ob_base_lod0.lineart.crease_threshold = 0.0
ob_dome_lod1.location = (0.0, -7.276e-12, 0.0)
ob_dome_lod1.rotation_euler = (6.143e-11, -0.03023, 6.283)
ob_dome_lod1.scale = (0.6131, 0.6131, 0.6131)
ob_dome_lod1.lineart.crease_threshold = 0.0
_m = ob_dome_lod1.modifiers.new('Auto Smooth', 'NODES')
_m.node_group = ng_auto_smooth
_gi = [s.identifier for s in ng_auto_smooth.interface.items_tree if s.item_type == 'SOCKET' and s.in_out == 'INPUT']
_m[_gi[1]] = 1.054  # Angle
ob_base_lod1.location = (0.0, 0.0, 0.0)
ob_base_lod1.rotation_euler = (0.0, 0.0, 6.283)
ob_base_lod1.scale = (0.7808, 0.7808, 0.7808)
ob_base_lod1.lineart.crease_threshold = 0.0
ob_dome_lod0.location = (0.0, -7.276e-12, 0.0)
ob_dome_lod0.rotation_euler = (6.143e-11, -0.03023, 6.283)
ob_dome_lod0.scale = (0.6131, 0.6131, 0.6131)
ob_dome_lod0.lineart.crease_threshold = 0.0
_m = ob_dome_lod0.modifiers.new('Subdivision', 'SUBSURF')
_m.uv_smooth = 'PRESERVE_CORNERS'
_m.levels = 2
_m.show_only_control_edges = False
_m = ob_dome_lod0.modifiers.new('Auto Smooth', 'NODES')
_m.node_group = ng_auto_smooth
_gi = [s.identifier for s in ng_auto_smooth.interface.items_tree if s.item_type == 'SOCKET' and s.in_out == 'INPUT']
_m[_gi[1]] = 0.5236  # Angle

# ---- collection membership
col_collection.objects.link(ob_base_lod0)
col_collection.objects.link(ob_dome_lod1)
col_collection.objects.link(ob_base_lod1)
col_collection.objects.link(ob_dome_lod0)

# ---- scene / render settings (as saved in the file)
scene.frame_start = 1; scene.frame_end = 250; scene.frame_set(1)
scene.render.engine = 'BLENDER_EEVEE_NEXT'
scene.cycles.use_denoising = False
scene.cycles.samples = 128
scene.cycles.sampling_pattern = 'TABULATED_SOBOL'
scene.cycles.use_adaptive_sampling = False
scene.cycles.use_light_tree = False
scene.view_settings.view_transform = 'Filmic'
bpy.context.view_layer.update()

# ---- added for rendering (the .blend has no active camera and no usable light): camera, sun
cam_auto = bpy.data.cameras.new('AutoCamera')
cam_auto.lens = 50.0
cam_auto.sensor_width = 36.0
cam_auto.clip_end = 1000.0
ob_auto_camera = bpy.data.objects.new('AutoCamera', cam_auto)
scene.collection.objects.link(ob_auto_camera)
ob_auto_camera.location = (2.03562, -2.42255, 2.33283)
ob_auto_camera.rotation_euler = (1.09748, -7.21219e-08, 0.694738)
scene.camera = ob_auto_camera
light_auto_sun = bpy.data.lights.new('AutoSun', 'SUN')
light_auto_sun.energy = 3.0
light_auto_sun.angle = 0.0523599
ob_auto_sun = bpy.data.objects.new('AutoSun', light_auto_sun)
scene.collection.objects.link(ob_auto_sun)
ob_auto_sun.rotation_euler = (0.872665, 0.174533, 0.523599)
bpy.context.view_layer.update()
